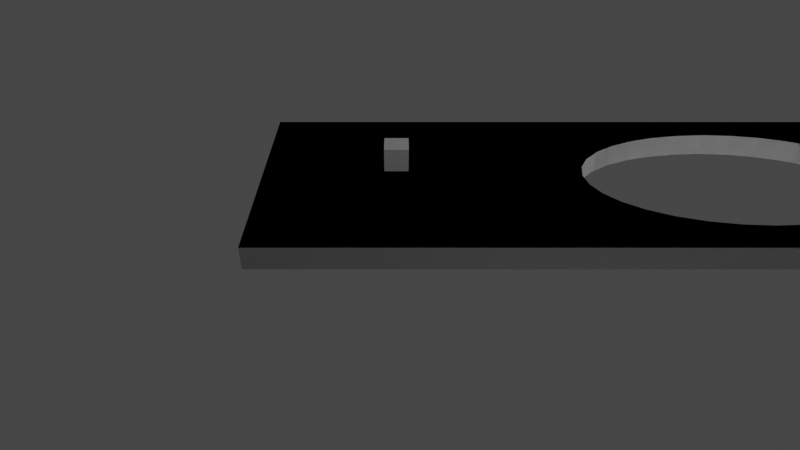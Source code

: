 # Source: Add_Object_Bugs_Parenting.blend  (saved by Blender 3.0.42; exported with 4.5.12 LTS)
import bpy
from mathutils import Matrix  # noqa: F401  (used for matrix-valued properties, if any)

bpy.ops.wm.read_factory_settings(use_empty=True)
scene = bpy.context.scene
scene.name = 'Scene'

# ---- collections
col_collection = bpy.data.collections.new('Collection'); scene.collection.children.link(col_collection)
col_player = bpy.data.collections.new('Player'); col_collection.children.link(col_player)
col_lights_camera = bpy.data.collections.new('Lights_camera'); col_collection.children.link(col_lights_camera)
col_ground_and_vine = bpy.data.collections.new('Ground_and_Vine'); col_collection.children.link(col_ground_and_vine)
col_spawners = bpy.data.collections.new('Spawners'); col_collection.children.link(col_spawners)
col_gamemanager = bpy.data.collections.new('GameManager'); col_collection.children.link(col_gamemanager)

# ---- materials (node trees are filled in below, after node groups)
mat_material_001 = bpy.data.materials.new('Material.001')
mat_material_001.alpha_threshold = 0.0
mat_material_001.use_transparent_shadow = False
mat_material_001.line_color = (0.0, 0.0, 0.0, 1.0)
mat_vine = bpy.data.materials.new('Vine')
mat_vine.use_transparent_shadow = False

# ---- material node trees
mat_material_001.use_nodes = True; mat_material_001.node_tree.nodes.clear()
_N = mat_material_001.node_tree.nodes; _L = mat_material_001.node_tree.links
n0 = _N.new('ShaderNodeOutputMaterial'); n0.name = 'Material Output'; n0.location = (300, 300)
n1 = _N.new('ShaderNodeBsdfPrincipled'); n1.name = 'Principled BSDF'; n1.location = (10, 300)
n1.distribution = 'GGX'
n1.subsurface_method = 'RANDOM_WALK_SKIN'
n1.inputs[2].default_value = 0.4
n1.inputs[3].default_value = 1.45
n1.inputs[27].default_value = (0.0, 0.0, 0.0, 1.0)
n1.inputs[28].default_value = 1.0
_L.new(n1.outputs[0], n0.inputs[0])
n0.is_active_output = True
mat_vine.use_nodes = True; mat_vine.node_tree.nodes.clear()
_N = mat_vine.node_tree.nodes; _L = mat_vine.node_tree.links
n0 = _N.new('ShaderNodeBsdfPrincipled'); n0.name = 'Principled BSDF'; n0.location = (10, 300)
n0.distribution = 'GGX'
n0.subsurface_method = 'RANDOM_WALK_SKIN'
n0.inputs[3].default_value = 1.45
n0.inputs[27].default_value = (0.0, 0.0, 0.0, 1.0)
n0.inputs[28].default_value = 1.0
n1 = _N.new('ShaderNodeOutputMaterial'); n1.name = 'Material Output'; n1.location = (300, 300)
_L.new(n0.outputs[0], n1.inputs[0])
n1.is_active_output = True

# ---- world
world_world = bpy.data.worlds.new('World'); scene.world = world_world
world_world.use_nodes = True; world_world.node_tree.nodes.clear()
_N = world_world.node_tree.nodes; _L = world_world.node_tree.links
n0 = _N.new('ShaderNodeOutputWorld'); n0.name = 'World Output'; n0.location = (300, 300)
n1 = _N.new('ShaderNodeBackground'); n1.name = 'Background'; n1.location = (10, 300)
n1.inputs[0].default_value = (0.05088, 0.05088, 0.05088, 1.0)
_L.new(n1.outputs[0], n0.inputs[0])
n0.is_active_output = True
world_world.color = (0.05088, 0.05088, 0.05088)
world_world.use_sun_shadow = False
world_world.sun_shadow_jitter_overblur = 0.0

# ---- cameras
cam_camera = bpy.data.cameras.new('Camera')
cam_camera.clip_end = 100.0
cam_camera.lens = 29.0
cam_camera.ortho_scale = 7.314

# ---- lights
light_point = bpy.data.lights.new('Point', 'POINT')
light_point.transmission_factor = 0.0
light_point.energy = 1.1e+04
light_point.shadow_soft_size = 30.45
light_point.shadow_maximum_resolution = 0.006
light_point.use_absolute_resolution = True
light_point_001 = bpy.data.lights.new('Point.001', 'POINT')
light_point_001.transmission_factor = 0.0
light_point_001.energy = 1.1e+04
light_point_001.shadow_soft_size = 30.45
light_point_001.shadow_maximum_resolution = 0.006
light_point_001.use_absolute_resolution = True
light_point_003 = bpy.data.lights.new('Point.003', 'POINT')
light_point_003.transmission_factor = 0.0
light_point_003.energy = 1.1e+04
light_point_003.shadow_soft_size = 30.45
light_point_003.shadow_maximum_resolution = 0.006
light_point_003.use_absolute_resolution = True

# ---- meshes
me_cube_009 = bpy.data.meshes.new('Cube.009')
me_cube_009.from_pydata([(1.0, 1.0, 1.0), (1.0, 1.0, -1.0), (1.0, -1.0, 1.0), (1.0, -1.0, -1.0), (-1.0, 1.0, 1.0), (-1.0, 1.0, -1.0), (-1.0, -1.0, 1.0), (-1.0, -1.0, -1.0)], [], [(0, 4, 6, 2), (3, 2, 6, 7), (7, 6, 4, 5), (5, 1, 3, 7), (1, 0, 2, 3), (5, 4, 0, 1)])
_uv = me_cube_009.uv_layers.new(name='UVMap')
_uv.uv.foreach_set('vector', [0.625, 0.5, 0.875, 0.5, 0.875, 0.75, 0.625, 0.75, 0.375, 0.75, 0.625, 0.75, 0.625, 1.0, 0.375, 1.0, 0.375, 0.0, 0.625, 0.0, 0.625, 0.25, 0.375, 0.25, 0.125, 0.5, 0.375, 0.5, 0.375, 0.75, 0.125, 0.75, 0.375, 0.5, 0.625, 0.5, 0.625, 0.75, 0.375, 0.75, 0.375, 0.25, 0.625, 0.25, 0.625, 0.5, 0.375, 0.5])
me_cube_009.materials.append(mat_material_001)
me_cube_009.use_remesh_preserve_volume = False
me_cube_009.use_remesh_preserve_attributes = False
me_cube_009.use_mirror_vertex_groups = False
me_cube_009.update()
me_cube_015 = bpy.data.meshes.new('Cube.015')
me_cube_015.from_pydata([(-1.0, -1.0, -1.0), (-1.0, -1.0, 1.0), (-1.0, 1.0, -1.0), (-1.0, 1.0, 1.0), (1.0, -1.0, -1.0), (1.0, -1.0, 1.0), (1.0, 1.0, -1.0), (1.0, 1.0, 1.0), (0.1415, -0.3182, -1.0), (0.1415, -0.3182, 1.0), (-6.342e-08, -0.3244, -1.0), (-6.342e-08, -0.3244, 1.0), (-0.2776, 0.2997, -1.0), (-0.1415, 0.3182, -1.0), (0.0, 0.3244, -1.0), (0.2776, 0.2997, -1.0), (0.403, -0.2698, -1.0), (0.403, 0.2698, -1.0), (0.1415, 0.3182, -1.0), (0.5995, -0.1823, -1.0), (0.513, -0.2294, -1.0), (0.6032, -0.1802, -1.0), (0.6032, 0.1802, -1.0), (0.7255, -1.418e-08, -1.0), (0.6702, -0.1242, -1.0), (-0.1415, -0.3182, -1.0), (0.7115, -0.06329, -1.0), (-0.1415, -0.3182, 1.0), (0.7115, 0.06329, -1.0), (0.6702, 0.1242, -1.0), (0.513, 0.2294, -1.0), (-0.2776, -0.2997, -1.0), (-0.2776, -0.2997, 1.0), (-0.403, -0.2698, -1.0), (-0.403, -0.2698, 1.0), (-0.7255, 3.869e-09, -1.0), (-0.7115, -0.06329, -1.0), (-0.7115, 0.06329, -1.0), (-0.5995, 0.1823, -1.0), (-0.513, 0.2294, -1.0), (-0.6032, -0.1802, -1.0), (-0.6032, 0.1802, -1.0), (-0.6702, -0.1242, -1.0), (-0.6702, 0.1242, -1.0), (-0.513, -0.2294, -1.0), (-0.403, 0.2698, -1.0), (0.2776, -0.2997, -1.0), (-0.513, -0.2294, 1.0), (-0.6032, -0.1802, 1.0), (-0.6702, -0.1242, 1.0), (-0.7255, 3.869e-09, 1.0), (-0.7115, -0.06329, 1.0), (-0.7115, 0.06329, 1.0), (-0.5788, 0.1936, 1.0), (-0.513, 0.2294, 1.0), (-0.6032, 0.1802, 1.0), (-0.6702, 0.1242, 1.0), (-0.2776, 0.2997, 1.0), (-0.403, 0.2698, 1.0), (0.2776, 0.2997, 1.0), (0.1415, 0.3182, 1.0), (0.0, 0.3244, 1.0), (-0.1415, 0.3182, 1.0), (0.2776, -0.2997, 1.0), (0.403, -0.2698, 1.0), (0.403, 0.2698, 1.0), (0.5788, -0.1936, 1.0), (0.513, -0.2294, 1.0), (0.6032, -0.1802, 1.0), (0.6032, 0.1802, 1.0), (0.7255, -1.418e-08, 1.0), (0.6702, -0.1242, 1.0), (0.7115, -0.06329, 1.0), (0.7115, 0.06329, 1.0), (0.6702, 0.1242, 1.0), (0.513, 0.2294, 1.0)], [], [(1, 2, 0), (3, 6, 2), (7, 4, 6), (5, 0, 4), (0, 44, 33), (6, 30, 17), (1, 34, 47), (7, 65, 75), (14, 60, 61), (18, 59, 60), (15, 65, 59), (17, 75, 65), (30, 69, 75), (22, 74, 69), (28, 74, 29), (23, 73, 28), (26, 70, 23), (24, 72, 26), (21, 71, 24), (66, 68, 19), (16, 67, 20), (46, 64, 16), (8, 63, 46), (10, 9, 8), (10, 27, 11), (25, 32, 27), (31, 34, 32), (33, 47, 34), (40, 47, 44), (42, 48, 40), (42, 51, 49), (36, 50, 51), (35, 52, 50), (37, 56, 52), (43, 55, 56), (39, 54, 53), (39, 58, 54), (45, 57, 58), (12, 62, 57), (13, 61, 62), (1, 3, 2), (3, 7, 6), (7, 5, 4), (5, 1, 0), (20, 19, 4), (2, 38, 41), (2, 41, 43), (20, 4, 16), (4, 0, 10), (16, 4, 46), (46, 4, 8), (2, 43, 37), (2, 37, 35), (8, 4, 10), (0, 2, 35), (0, 35, 36), (25, 10, 0), (0, 36, 42), (0, 42, 40), (31, 25, 0), (33, 31, 0), (0, 40, 44), (39, 38, 2), (4, 19, 21), (4, 21, 24), (39, 2, 45), (2, 6, 14), (45, 2, 12), (12, 2, 13), (4, 24, 26), (4, 26, 23), (13, 2, 14), (6, 4, 23), (6, 23, 28), (18, 14, 6), (6, 28, 29), (6, 29, 22), (15, 18, 6), (17, 15, 6), (6, 22, 30), (55, 53, 3), (5, 66, 67), (5, 67, 64), (56, 55, 3), (52, 56, 3), (1, 5, 11), (5, 64, 63), (5, 63, 9), (52, 3, 50), (3, 1, 50), (5, 9, 11), (51, 50, 1), (49, 51, 1), (1, 11, 27), (1, 27, 32), (48, 49, 1), (47, 48, 1), (1, 32, 34), (68, 66, 5), (3, 53, 54), (3, 54, 58), (71, 68, 5), (72, 71, 5), (7, 3, 61), (3, 58, 57), (3, 57, 62), (72, 5, 70), (5, 7, 70), (3, 62, 61), (73, 70, 7), (74, 73, 7), (7, 61, 60), (7, 60, 59), (69, 74, 7), (75, 69, 7), (7, 59, 65), (14, 18, 60), (18, 15, 59), (15, 17, 65), (17, 30, 75), (30, 22, 69), (22, 29, 74), (28, 73, 74), (23, 70, 73), (26, 72, 70), (24, 71, 72), (21, 68, 71), (68, 21, 19), (19, 20, 66), (20, 67, 66), (16, 64, 67), (46, 63, 64), (8, 9, 63), (10, 11, 9), (10, 25, 27), (25, 31, 32), (31, 33, 34), (33, 44, 47), (40, 48, 47), (42, 49, 48), (42, 36, 51), (36, 35, 50), (35, 37, 52), (37, 43, 56), (43, 41, 55), (53, 55, 38), (55, 41, 38), (38, 39, 53), (39, 45, 58), (45, 12, 57), (12, 13, 62), (13, 14, 61)])
_uv = me_cube_015.uv_layers.new(name='UVMap')
_uv.uv.foreach_set('vector', [0.625, 0.0, 0.375, 0.25, 0.375, 0.0, 0.625, 0.25, 0.375, 0.5, 0.375, 0.25, 0.625, 0.5, 0.375, 0.75, 0.375, 0.5, 0.625, 0.75, 0.375, 1.0, 0.375, 0.75, 0.125, 0.75, 0.1859, 0.6537, 0.1996, 0.6587, 0.375, 0.5, 0.3141, 0.5963, 0.3004, 0.5913, 0.875, 0.75, 0.8004, 0.6587, 0.8141, 0.6537, 0.625, 0.5, 0.6996, 0.5913, 0.6859, 0.5963, 1.0, 0.5208, 0.9688, 0.6354, 1.0, 0.6354, 0.9687, 0.5208, 0.9375, 0.6354, 0.9688, 0.6354, 0.9375, 0.5208, 0.9062, 0.6354, 0.9375, 0.6354, 0.9062, 0.5208, 0.875, 0.6354, 0.9062, 0.6354, 0.875, 0.5208, 0.8438, 0.6354, 0.875, 0.6354, 0.8437, 0.5208, 0.8125, 0.6354, 0.8438, 0.6354, 0.7812, 0.5208, 0.8125, 0.6354, 0.8125, 0.5208, 0.75, 0.5208, 0.7812, 0.6354, 0.7812, 0.5208, 0.7188, 0.5208, 0.75, 0.6354, 0.75, 0.5208, 0.6875, 0.5208, 0.7188, 0.6354, 0.7187, 0.5208, 0.6562, 0.5208, 0.6875, 0.6354, 0.6875, 0.5208, 0.6478, 0.6354, 0.6562, 0.6354, 0.655, 0.5208, 0.5938, 0.5208, 0.625, 0.6354, 0.625, 0.5208, 0.5625, 0.5208, 0.5938, 0.6354, 0.5937, 0.5208, 0.5312, 0.5208, 0.5625, 0.6354, 0.5625, 0.5208, 0.5, 0.5208, 0.5312, 0.6354, 0.5312, 0.5208, 0.5, 0.5208, 0.4688, 0.6354, 0.5, 0.6354, 0.4688, 0.5208, 0.4375, 0.6354, 0.4687, 0.6354, 0.4375, 0.5208, 0.4062, 0.6354, 0.4375, 0.6354, 0.4062, 0.5208, 0.375, 0.6354, 0.4062, 0.6354, 0.3438, 0.5208, 0.375, 0.6354, 0.375, 0.5208, 0.3125, 0.5208, 0.3437, 0.6354, 0.3438, 0.5208, 0.3125, 0.5208, 0.2812, 0.6354, 0.3125, 0.6354, 0.2812, 0.5208, 0.25, 0.6354, 0.2812, 0.6354, 0.25, 0.5208, 0.2188, 0.6354, 0.25, 0.6354, 0.2188, 0.5208, 0.1875, 0.6354, 0.2188, 0.6354, 0.1875, 0.5208, 0.1562, 0.6354, 0.1875, 0.6354, 0.125, 0.5208, 0.125, 0.6354, 0.1478, 0.6354, 0.125, 0.5208, 0.09375, 0.6354, 0.125, 0.6354, 0.09375, 0.5208, 0.0625, 0.6354, 0.09375, 0.6354, 0.0625, 0.5208, 0.03125, 0.6354, 0.0625, 0.6354, 0.03125, 0.5208, 0.0, 0.6354, 0.03125, 0.6354, 0.625, 0.0, 0.625, 0.25, 0.375, 0.25, 0.625, 0.25, 0.625, 0.5, 0.375, 0.5, 0.625, 0.5, 0.625, 0.75, 0.375, 0.75, 0.625, 0.75, 0.625, 1.0, 0.375, 1.0, 0.3141, 0.6537, 0.3249, 0.6478, 0.375, 0.75, 0.125, 0.5, 0.1751, 0.6022, 0.1746, 0.6025, 0.125, 0.5, 0.1746, 0.6025, 0.1662, 0.6095, 0.3141, 0.6537, 0.375, 0.75, 0.3004, 0.6587, 0.375, 0.75, 0.125, 0.75, 0.25, 0.6656, 0.3004, 0.6587, 0.375, 0.75, 0.2847, 0.6625, 0.2847, 0.6625, 0.375, 0.75, 0.2677, 0.6648, 0.125, 0.5, 0.1662, 0.6095, 0.1611, 0.6171, 0.125, 0.5, 0.1611, 0.6171, 0.1593, 0.625, 0.2677, 0.6648, 0.375, 0.75, 0.25, 0.6656, 0.125, 0.75, 0.125, 0.5, 0.1593, 0.625, 0.125, 0.75, 0.1593, 0.625, 0.1611, 0.6329, 0.2323, 0.6648, 0.25, 0.6656, 0.125, 0.75, 0.125, 0.75, 0.1611, 0.6329, 0.1662, 0.6405, 0.125, 0.75, 0.1662, 0.6405, 0.1746, 0.6475, 0.2153, 0.6625, 0.2323, 0.6648, 0.125, 0.75, 0.1996, 0.6587, 0.2153, 0.6625, 0.125, 0.75, 0.125, 0.75, 0.1746, 0.6475, 0.1859, 0.6537, 0.1859, 0.5963, 0.1751, 0.6022, 0.125, 0.5, 0.375, 0.75, 0.3249, 0.6478, 0.3254, 0.6475, 0.375, 0.75, 0.3254, 0.6475, 0.3338, 0.6405, 0.1859, 0.5963, 0.125, 0.5, 0.1996, 0.5913, 0.125, 0.5, 0.375, 0.5, 0.25, 0.5844, 0.1996, 0.5913, 0.125, 0.5, 0.2153, 0.5875, 0.2153, 0.5875, 0.125, 0.5, 0.2323, 0.5852, 0.375, 0.75, 0.3338, 0.6405, 0.3389, 0.6329, 0.375, 0.75, 0.3389, 0.6329, 0.3407, 0.625, 0.2323, 0.5852, 0.125, 0.5, 0.25, 0.5844, 0.375, 0.5, 0.375, 0.75, 0.3407, 0.625, 0.375, 0.5, 0.3407, 0.625, 0.3389, 0.6171, 0.2677, 0.5852, 0.25, 0.5844, 0.375, 0.5, 0.375, 0.5, 0.3389, 0.6171, 0.3338, 0.6095, 0.375, 0.5, 0.3338, 0.6095, 0.3254, 0.6025, 0.2847, 0.5875, 0.2677, 0.5852, 0.375, 0.5, 0.3004, 0.5913, 0.2847, 0.5875, 0.375, 0.5, 0.375, 0.5, 0.3254, 0.6025, 0.3141, 0.5963, 0.8254, 0.6025, 0.8223, 0.6008, 0.875, 0.5, 0.625, 0.75, 0.6777, 0.6492, 0.6859, 0.6537, 0.625, 0.75, 0.6859, 0.6537, 0.6996, 0.6587, 0.8338, 0.6095, 0.8254, 0.6025, 0.875, 0.5, 0.8389, 0.6171, 0.8338, 0.6095, 0.875, 0.5, 0.875, 0.75, 0.625, 0.75, 0.75, 0.6656, 0.625, 0.75, 0.6996, 0.6587, 0.7153, 0.6625, 0.625, 0.75, 0.7153, 0.6625, 0.7323, 0.6648, 0.8389, 0.6171, 0.875, 0.5, 0.8407, 0.625, 0.875, 0.5, 0.875, 0.75, 0.8407, 0.625, 0.625, 0.75, 0.7323, 0.6648, 0.75, 0.6656, 0.8389, 0.6329, 0.8407, 0.625, 0.875, 0.75, 0.8338, 0.6405, 0.8389, 0.6329, 0.875, 0.75, 0.875, 0.75, 0.75, 0.6656, 0.7677, 0.6648, 0.875, 0.75, 0.7677, 0.6648, 0.7847, 0.6625, 0.8254, 0.6475, 0.8338, 0.6405, 0.875, 0.75, 0.8141, 0.6537, 0.8254, 0.6475, 0.875, 0.75, 0.875, 0.75, 0.7847, 0.6625, 0.8004, 0.6587, 0.6746, 0.6475, 0.6777, 0.6492, 0.625, 0.75, 0.875, 0.5, 0.8223, 0.6008, 0.8141, 0.5963, 0.875, 0.5, 0.8141, 0.5963, 0.8004, 0.5913, 0.6662, 0.6405, 0.6746, 0.6475, 0.625, 0.75, 0.6611, 0.6329, 0.6662, 0.6405, 0.625, 0.75, 0.625, 0.5, 0.875, 0.5, 0.75, 0.5844, 0.875, 0.5, 0.8004, 0.5913, 0.7847, 0.5875, 0.875, 0.5, 0.7847, 0.5875, 0.7677, 0.5852, 0.6611, 0.6329, 0.625, 0.75, 0.6593, 0.625, 0.625, 0.75, 0.625, 0.5, 0.6593, 0.625, 0.875, 0.5, 0.7677, 0.5852, 0.75, 0.5844, 0.6611, 0.6171, 0.6593, 0.625, 0.625, 0.5, 0.6662, 0.6095, 0.6611, 0.6171, 0.625, 0.5, 0.625, 0.5, 0.75, 0.5844, 0.7323, 0.5852, 0.625, 0.5, 0.7323, 0.5852, 0.7153, 0.5875, 0.6746, 0.6025, 0.6662, 0.6095, 0.625, 0.5, 0.6859, 0.5963, 0.6746, 0.6025, 0.625, 0.5, 0.625, 0.5, 0.7153, 0.5875, 0.6996, 0.5913, 1.0, 0.5208, 0.9688, 0.5208, 0.9688, 0.6354, 0.9687, 0.5208, 0.9375, 0.5208, 0.9375, 0.6354, 0.9375, 0.5208, 0.9062, 0.5208, 0.9062, 0.6354, 0.9062, 0.5208, 0.875, 0.5208, 0.875, 0.6354, 0.875, 0.5208, 0.8438, 0.5208, 0.8438, 0.6354, 0.8437, 0.5208, 0.8125, 0.5208, 0.8125, 0.6354, 0.7812, 0.5208, 0.7812, 0.6354, 0.8125, 0.6354, 0.75, 0.5208, 0.75, 0.6354, 0.7812, 0.6354, 0.7188, 0.5208, 0.7188, 0.6354, 0.75, 0.6354, 0.6875, 0.5208, 0.6875, 0.6354, 0.7188, 0.6354, 0.6562, 0.5208, 0.6562, 0.6354, 0.6875, 0.6354, 0.6562, 0.6354, 0.6562, 0.5208, 0.655, 0.5208, 0.655, 0.5208, 0.625, 0.5208, 0.6478, 0.6354, 0.625, 0.5208, 0.625, 0.6354, 0.6478, 0.6354, 0.5938, 0.5208, 0.5938, 0.6354, 0.625, 0.6354, 0.5625, 0.5208, 0.5625, 0.6354, 0.5938, 0.6354, 0.5312, 0.5208, 0.5312, 0.6354, 0.5625, 0.6354, 0.5, 0.5208, 0.5, 0.6354, 0.5312, 0.6354, 0.5, 0.5208, 0.4688, 0.5208, 0.4688, 0.6354, 0.4688, 0.5208, 0.4375, 0.5208, 0.4375, 0.6354, 0.4375, 0.5208, 0.4062, 0.5208, 0.4062, 0.6354, 0.4062, 0.5208, 0.375, 0.5208, 0.375, 0.6354, 0.3438, 0.5208, 0.3438, 0.6354, 0.375, 0.6354, 0.3125, 0.5208, 0.3125, 0.6354, 0.3437, 0.6354, 0.3125, 0.5208, 0.2812, 0.5208, 0.2812, 0.6354, 0.2812, 0.5208, 0.25, 0.5208, 0.25, 0.6354, 0.25, 0.5208, 0.2188, 0.5208, 0.2188, 0.6354, 0.2188, 0.5208, 0.1875, 0.5208, 0.1875, 0.6354, 0.1875, 0.5208, 0.1562, 0.5208, 0.1562, 0.6354, 0.1478, 0.6354, 0.1562, 0.6354, 0.155, 0.5208, 0.1562, 0.6354, 0.1562, 0.5208, 0.155, 0.5208, 0.155, 0.5208, 0.125, 0.5208, 0.1478, 0.6354, 0.125, 0.5208, 0.09375, 0.5208, 0.09375, 0.6354, 0.09375, 0.5208, 0.0625, 0.5208, 0.0625, 0.6354, 0.0625, 0.5208, 0.03125, 0.5208, 0.03125, 0.6354, 0.03125, 0.5208, 0.0, 0.5208, 0.0, 0.6354])
me_cube_015.use_remesh_fix_poles = True
me_cube_015.use_remesh_preserve_attributes = False
me_cube_015.update()
me_cube_007 = bpy.data.meshes.new('Cube.007')
me_cube_007.from_pydata([(-1.0, -1.0, -1.0), (-1.0, -1.0, 1.0), (-1.0, 1.0, -1.0), (-1.0, 1.0, 1.0), (1.0, -1.0, -1.0), (1.0, -1.0, 1.0), (1.0, 1.0, -1.0), (1.0, 1.0, 1.0)], [], [(0, 1, 3, 2), (2, 3, 7, 6), (6, 7, 5, 4), (4, 5, 1, 0), (2, 6, 4, 0), (7, 3, 1, 5)])
_uv = me_cube_007.uv_layers.new(name='UVMap')
_uv.uv.foreach_set('vector', [0.375, 0.0, 0.625, 0.0, 0.625, 0.25, 0.375, 0.25, 0.375, 0.25, 0.625, 0.25, 0.625, 0.5, 0.375, 0.5, 0.375, 0.5, 0.625, 0.5, 0.625, 0.75, 0.375, 0.75, 0.375, 0.75, 0.625, 0.75, 0.625, 1.0, 0.375, 1.0, 0.125, 0.5, 0.375, 0.5, 0.375, 0.75, 0.125, 0.75, 0.625, 0.5, 0.875, 0.5, 0.875, 0.75, 0.625, 0.75])
me_cube_007.use_remesh_fix_poles = True
me_cube_007.use_remesh_preserve_attributes = False
me_cube_007.update()
me_cube_001 = bpy.data.meshes.new('Cube.001')
me_cube_001.from_pydata([(-1.0, -1.0, -1.0), (-1.0, -1.0, 1.0), (-1.0, 1.0, -1.0), (-1.0, 1.0, 1.0), (1.0, -1.0, -1.0), (1.0, -1.0, 1.0), (1.0, 1.0, -1.0), (1.0, 1.0, 1.0)], [], [(0, 1, 3, 2), (2, 3, 7, 6), (6, 7, 5, 4), (4, 5, 1, 0), (2, 6, 4, 0), (7, 3, 1, 5)])
_uv = me_cube_001.uv_layers.new(name='UVMap')
_uv.uv.foreach_set('vector', [0.375, 0.0, 0.625, 0.0, 0.625, 0.25, 0.375, 0.25, 0.375, 0.25, 0.625, 0.25, 0.625, 0.5, 0.375, 0.5, 0.375, 0.5, 0.625, 0.5, 0.625, 0.75, 0.375, 0.75, 0.375, 0.75, 0.625, 0.75, 0.625, 1.0, 0.375, 1.0, 0.125, 0.5, 0.375, 0.5, 0.375, 0.75, 0.125, 0.75, 0.625, 0.5, 0.875, 0.5, 0.875, 0.75, 0.625, 0.75])
me_cube_001.materials.append(mat_vine)
me_cube_001.use_remesh_fix_poles = True
me_cube_001.use_remesh_preserve_attributes = False
me_cube_001.update()

# ---- objects
ob_player = bpy.data.objects.new('Player', me_cube_009)
ob_camera = bpy.data.objects.new('Camera', cam_camera)
ob_point = bpy.data.objects.new('Point', light_point)
ob_pointdown = bpy.data.objects.new('PointDown', light_point_001)
ob_copylight = bpy.data.objects.new('CopyLight', light_point_003)
ob_groundpond_vine = bpy.data.objects.new('GroundPond_Vine', me_cube_015)
ob_anchor = bpy.data.objects.new('Anchor', me_cube_007)
ob_vine = bpy.data.objects.new('Vine', me_cube_001)
ob_vinehook = bpy.data.objects.new('VineHook', None)
ob_groundpond_vine_copies = bpy.data.objects.new('GroundPond_Vine_copies', me_cube_015)
ob_anchor_001 = bpy.data.objects.new('Anchor.001', me_cube_007)
ob_vine_001 = bpy.data.objects.new('Vine.001', me_cube_001)
ob_vinehook_001 = bpy.data.objects.new('VineHook.001', None)
ob_leftplayerspawn = bpy.data.objects.new('LeftPlayerSpawn', None)
ob_init = bpy.data.objects.new('INIT', None)

# ---- transforms, parenting, visibility, modifiers, constraints
ob_player.location = (0.0, -28.67, 0.0)
ob_player.lock_rotations_4d = False
ob_player.empty_display_type = 'ARROWS'
ob_player.lineart.crease_threshold = 0.0
ob_camera.parent = ob_player
ob_camera.matrix_parent_inverse = Matrix(((1.0, -0.0, -0.0, -1.0), (-0.0, 1.0, 0.0, 27.67), (-0.0, -0.0, 1.0, -1.0), (-0.0, 0.0, -0.0, 1.0)))
ob_camera.location = (47.67, -27.37, 27.2)
ob_camera.rotation_euler = (0.9505, 0.0, 1.571)
ob_camera.lock_rotations_4d = False
ob_camera.empty_display_type = 'ARROWS'
ob_camera.color = (0.0, 0.0, 0.0, 0.0)
ob_camera.display_type = 'WIRE'
ob_camera.lineart.crease_threshold = 0.0
ob_point.location = (0.0, 0.0, 11.06)
ob_pointdown.location = (0.0, 0.0, -14.68)
ob_copylight.parent = ob_player
ob_copylight.matrix_parent_inverse = Matrix(((1.0, -0.0, -0.0, -0.0), (-0.0, 1.0, 0.0, 28.67), (-0.0, -0.0, 1.0, -0.0), (-0.0, 0.0, -0.0, 1.0)))
ob_copylight.location = (0.0, 0.0, 11.06)
ob_groundpond_vine.location = (0.0, 0.0, -3.0)
ob_groundpond_vine.scale = (10.0, 40.0, 1.0)
ob_anchor.parent = ob_groundpond_vine
ob_anchor.matrix_parent_inverse = Matrix(((0.1, -0.0, 0.0, -0.0), (-0.0, 0.025, -0.0, 0.0), (0.0, -0.0, 1.0, 3.0), (-0.0, 0.0, -0.0, 1.0)))
ob_anchor.location = (0.0, 0.0, 23.0)
ob_anchor.rotation_euler = (-1.431, 0.0, 0.0)
ob_vine.parent = ob_anchor
ob_vine.matrix_parent_inverse = Matrix(((1.0, -0.0, 0.0, -0.0), (-0.0, 1.0, -0.0, 0.0), (0.0, -0.0, 1.0, -23.0), (-0.0, 0.0, -0.0, 1.0)))
ob_vine.location = (0.0, 0.0, 12.79)
ob_vine.scale = (0.2, 0.2, 12.51)
ob_vinehook.parent = ob_anchor
ob_vinehook.matrix_parent_inverse = Matrix(((1.0, -0.0, 0.0, -0.0), (-0.0, 1.0, -0.0, 0.0), (0.0, -0.0, 1.0, -23.0), (-0.0, 0.0, -0.0, 1.0)))
ob_vinehook.location = (0.0, 0.0, -1.183)
ob_vinehook.empty_display_type = 'ARROWS'
ob_groundpond_vine_copies.location = (0.0, 0.0, -3.0)
ob_groundpond_vine_copies.scale = (10.0, 40.0, 1.0)
ob_anchor_001.parent = ob_groundpond_vine_copies
ob_anchor_001.matrix_parent_inverse = Matrix(((0.1, -0.0, 0.0, -0.0), (-0.0, 0.025, -0.0, 0.0), (0.0, -0.0, 1.0, 3.0), (-0.0, 0.0, -0.0, 1.0)))
ob_anchor_001.location = (0.0, 0.0, 23.0)
ob_anchor_001.rotation_euler = (-1.431, 0.0, 0.0)
ob_vine_001.parent = ob_anchor_001
ob_vine_001.matrix_parent_inverse = Matrix(((1.0, -0.0, 0.0, -0.0), (-0.0, 1.0, -0.0, 0.0), (0.0, -0.0, 1.0, -23.0), (-0.0, 0.0, -0.0, 1.0)))
ob_vine_001.location = (0.0, 0.0, 12.79)
ob_vine_001.scale = (0.2, 0.2, 12.51)
ob_vinehook_001.parent = ob_anchor_001
ob_vinehook_001.matrix_parent_inverse = Matrix(((1.0, -0.0, 0.0, -0.0), (-0.0, 1.0, -0.0, 0.0), (0.0, -0.0, 1.0, -23.0), (-0.0, 0.0, -0.0, 1.0)))
ob_vinehook_001.location = (0.0, 0.0, -1.183)
ob_vinehook_001.empty_display_type = 'ARROWS'
ob_leftplayerspawn.location = (0.0, -29.32, 0.0)
ob_leftplayerspawn.empty_display_type = 'CIRCLE'
ob_init.location = (0.0, 70.0, -3.0)
ob_init.empty_display_type = 'SINGLE_ARROW'

# ---- collection membership
col_player.objects.link(ob_player)
col_player.objects.link(ob_camera)
col_lights_camera.objects.link(ob_point)
col_lights_camera.objects.link(ob_pointdown)
col_lights_camera.objects.link(ob_copylight)
col_ground_and_vine.objects.link(ob_groundpond_vine)
col_ground_and_vine.objects.link(ob_anchor)
col_ground_and_vine.objects.link(ob_vine)
col_ground_and_vine.objects.link(ob_vinehook)
col_ground_and_vine.objects.link(ob_groundpond_vine_copies)
col_ground_and_vine.objects.link(ob_anchor_001)
col_ground_and_vine.objects.link(ob_vine_001)
col_ground_and_vine.objects.link(ob_vinehook_001)
col_spawners.objects.link(ob_leftplayerspawn)
col_gamemanager.objects.link(ob_init)

# ---- scene / render settings (as saved in the file)
scene.camera = ob_camera
scene.frame_start = 1; scene.frame_end = 250; scene.frame_set(0)
scene.render.engine = 'BLENDER_EEVEE_NEXT'
scene.cycles.sampling_pattern = 'TABULATED_SOBOL'
scene.cycles.use_light_tree = False
scene.view_settings.view_transform = 'Filmic'
bpy.context.view_layer.update()
